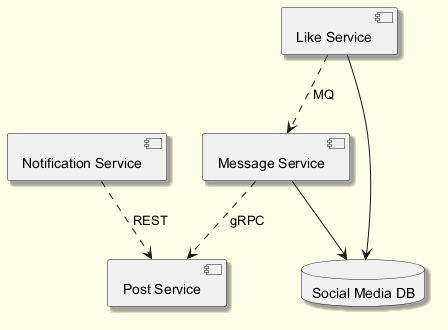

The diagram above was rendered by PlantUML. Its source (embedded in the PNG):
@startuml
skinparam backgroundColor #FFFDE7
skinparam classBackgroundColor #FFF9C4
skinparam classBorderColor #F57F17
skinparam shadowing true
component "Post Service" as C_PostService
component "Notification Service" as C_NotificationService
component "Like Service" as C_LikeService
component "Message Service" as C_MessageService
database "Social Media DB" as DB_social_media
C_LikeService --> DB_social_media
C_MessageService --> DB_social_media
C_LikeService ..> C_MessageService : MQ
C_NotificationService ..> C_PostService : REST
C_MessageService ..> C_PostService : gRPC
@enduml